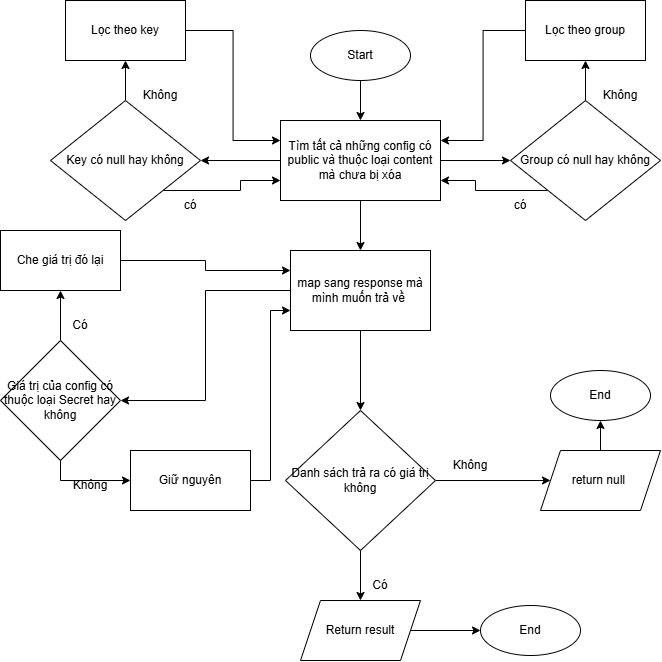

The diagram above was exported from draw.io. Its source (the exported page's mxGraphModel, read from the mxfile embedded in the PNG):
<mxGraphModel dx="1594" dy="689" grid="1" gridSize="10" guides="1" tooltips="1" connect="1" arrows="1" fold="1" page="1" pageScale="1" pageWidth="1100" pageHeight="1700" math="0" shadow="0">
  <root>
    <mxCell id="0" />
    <mxCell id="1" parent="0" />
    <mxCell id="TFrCr6WRhlaXUKWp6-5s-65" edge="1" parent="1" source="TFrCr6WRhlaXUKWp6-5s-1" style="edgeStyle=orthogonalEdgeStyle;rounded=0;orthogonalLoop=1;jettySize=auto;html=1;entryX=0.5;entryY=0;entryDx=0;entryDy=0;" target="TFrCr6WRhlaXUKWp6-5s-64">
      <mxGeometry relative="1" as="geometry" />
    </mxCell>
    <mxCell id="TFrCr6WRhlaXUKWp6-5s-1" parent="1" style="ellipse;whiteSpace=wrap;html=1;" value="Start" vertex="1">
      <mxGeometry height="50" width="100" x="430" y="80" as="geometry" />
    </mxCell>
    <mxCell id="TFrCr6WRhlaXUKWp6-5s-67" edge="1" parent="1" source="TFrCr6WRhlaXUKWp6-5s-64" style="edgeStyle=orthogonalEdgeStyle;rounded=0;orthogonalLoop=1;jettySize=auto;html=1;exitX=1;exitY=0.5;exitDx=0;exitDy=0;entryX=0;entryY=0.5;entryDx=0;entryDy=0;" target="TFrCr6WRhlaXUKWp6-5s-66">
      <mxGeometry relative="1" as="geometry" />
    </mxCell>
    <mxCell id="TFrCr6WRhlaXUKWp6-5s-82" edge="1" parent="1" source="TFrCr6WRhlaXUKWp6-5s-64" style="edgeStyle=orthogonalEdgeStyle;rounded=0;orthogonalLoop=1;jettySize=auto;html=1;exitX=0;exitY=0.5;exitDx=0;exitDy=0;entryX=1;entryY=0.5;entryDx=0;entryDy=0;" target="TFrCr6WRhlaXUKWp6-5s-78">
      <mxGeometry relative="1" as="geometry" />
    </mxCell>
    <mxCell id="TFrCr6WRhlaXUKWp6-5s-86" edge="1" parent="1" source="TFrCr6WRhlaXUKWp6-5s-64" style="edgeStyle=orthogonalEdgeStyle;rounded=0;orthogonalLoop=1;jettySize=auto;html=1;entryX=0.5;entryY=0;entryDx=0;entryDy=0;" target="TFrCr6WRhlaXUKWp6-5s-85">
      <mxGeometry relative="1" as="geometry" />
    </mxCell>
    <mxCell id="TFrCr6WRhlaXUKWp6-5s-64" parent="1" style="rounded=0;whiteSpace=wrap;html=1;" value="Tìm tất cả những config có public và thuộc loại content mà chưa bị xóa" vertex="1">
      <mxGeometry height="80" width="160" x="400" y="170" as="geometry" />
    </mxCell>
    <mxCell id="TFrCr6WRhlaXUKWp6-5s-70" edge="1" parent="1" source="TFrCr6WRhlaXUKWp6-5s-66" style="edgeStyle=orthogonalEdgeStyle;rounded=0;orthogonalLoop=1;jettySize=auto;html=1;entryX=0.5;entryY=1;entryDx=0;entryDy=0;" target="TFrCr6WRhlaXUKWp6-5s-69">
      <mxGeometry relative="1" as="geometry" />
    </mxCell>
    <mxCell id="TFrCr6WRhlaXUKWp6-5s-75" edge="1" parent="1" source="TFrCr6WRhlaXUKWp6-5s-66" style="edgeStyle=orthogonalEdgeStyle;rounded=0;orthogonalLoop=1;jettySize=auto;html=1;exitX=0;exitY=1;exitDx=0;exitDy=0;entryX=1;entryY=0.75;entryDx=0;entryDy=0;" target="TFrCr6WRhlaXUKWp6-5s-64">
      <mxGeometry relative="1" as="geometry" />
    </mxCell>
    <mxCell id="TFrCr6WRhlaXUKWp6-5s-66" parent="1" style="rhombus;whiteSpace=wrap;html=1;" value="Group có null hay không" vertex="1">
      <mxGeometry height="120" width="150" x="630" y="150" as="geometry" />
    </mxCell>
    <mxCell id="TFrCr6WRhlaXUKWp6-5s-74" edge="1" parent="1" source="TFrCr6WRhlaXUKWp6-5s-69" style="edgeStyle=orthogonalEdgeStyle;rounded=0;orthogonalLoop=1;jettySize=auto;html=1;entryX=1;entryY=0.25;entryDx=0;entryDy=0;" target="TFrCr6WRhlaXUKWp6-5s-64">
      <mxGeometry relative="1" as="geometry" />
    </mxCell>
    <mxCell id="TFrCr6WRhlaXUKWp6-5s-69" parent="1" style="rounded=0;whiteSpace=wrap;html=1;" value="Lọc theo group" vertex="1">
      <mxGeometry height="60" width="120" x="645" y="50" as="geometry" />
    </mxCell>
    <mxCell id="TFrCr6WRhlaXUKWp6-5s-71" parent="1" style="text;html=1;whiteSpace=wrap;strokeColor=none;fillColor=none;align=center;verticalAlign=middle;rounded=0;" value="Không" vertex="1">
      <mxGeometry height="30" width="60" x="710" y="130" as="geometry" />
    </mxCell>
    <mxCell id="TFrCr6WRhlaXUKWp6-5s-76" parent="1" style="text;html=1;whiteSpace=wrap;strokeColor=none;fillColor=none;align=center;verticalAlign=middle;rounded=0;" value="có" vertex="1">
      <mxGeometry height="30" width="60" x="610" y="240" as="geometry" />
    </mxCell>
    <mxCell id="TFrCr6WRhlaXUKWp6-5s-77" edge="1" parent="1" source="TFrCr6WRhlaXUKWp6-5s-78" style="edgeStyle=orthogonalEdgeStyle;rounded=0;orthogonalLoop=1;jettySize=auto;html=1;entryX=0.5;entryY=1;entryDx=0;entryDy=0;" target="TFrCr6WRhlaXUKWp6-5s-79">
      <mxGeometry relative="1" as="geometry" />
    </mxCell>
    <mxCell id="TFrCr6WRhlaXUKWp6-5s-83" edge="1" parent="1" source="TFrCr6WRhlaXUKWp6-5s-78" style="edgeStyle=orthogonalEdgeStyle;rounded=0;orthogonalLoop=1;jettySize=auto;html=1;exitX=1;exitY=1;exitDx=0;exitDy=0;entryX=0;entryY=0.75;entryDx=0;entryDy=0;" target="TFrCr6WRhlaXUKWp6-5s-64">
      <mxGeometry relative="1" as="geometry" />
    </mxCell>
    <mxCell id="TFrCr6WRhlaXUKWp6-5s-78" parent="1" style="rhombus;whiteSpace=wrap;html=1;" value="Key có null hay không" vertex="1">
      <mxGeometry height="120" width="150" x="170" y="150" as="geometry" />
    </mxCell>
    <mxCell id="TFrCr6WRhlaXUKWp6-5s-84" edge="1" parent="1" source="TFrCr6WRhlaXUKWp6-5s-79" style="edgeStyle=orthogonalEdgeStyle;rounded=0;orthogonalLoop=1;jettySize=auto;html=1;entryX=0;entryY=0.25;entryDx=0;entryDy=0;" target="TFrCr6WRhlaXUKWp6-5s-64">
      <mxGeometry relative="1" as="geometry" />
    </mxCell>
    <mxCell id="TFrCr6WRhlaXUKWp6-5s-79" parent="1" style="rounded=0;whiteSpace=wrap;html=1;" value="Lọc theo key" vertex="1">
      <mxGeometry height="60" width="120" x="185" y="50" as="geometry" />
    </mxCell>
    <mxCell id="TFrCr6WRhlaXUKWp6-5s-80" parent="1" style="text;html=1;whiteSpace=wrap;strokeColor=none;fillColor=none;align=center;verticalAlign=middle;rounded=0;" value="Không" vertex="1">
      <mxGeometry height="30" width="60" x="250" y="130" as="geometry" />
    </mxCell>
    <mxCell id="TFrCr6WRhlaXUKWp6-5s-81" parent="1" style="text;html=1;whiteSpace=wrap;strokeColor=none;fillColor=none;align=center;verticalAlign=middle;rounded=0;" value="có" vertex="1">
      <mxGeometry height="30" width="60" x="280" y="240" as="geometry" />
    </mxCell>
    <mxCell id="TFrCr6WRhlaXUKWp6-5s-97" edge="1" parent="1" source="TFrCr6WRhlaXUKWp6-5s-85" style="edgeStyle=orthogonalEdgeStyle;rounded=0;orthogonalLoop=1;jettySize=auto;html=1;exitX=0;exitY=0.5;exitDx=0;exitDy=0;entryX=1;entryY=0.5;entryDx=0;entryDy=0;" target="TFrCr6WRhlaXUKWp6-5s-89">
      <mxGeometry relative="1" as="geometry" />
    </mxCell>
    <mxCell id="TFrCr6WRhlaXUKWp6-5s-101" edge="1" parent="1" source="TFrCr6WRhlaXUKWp6-5s-85" style="edgeStyle=orthogonalEdgeStyle;rounded=0;orthogonalLoop=1;jettySize=auto;html=1;exitX=0.5;exitY=1;exitDx=0;exitDy=0;entryX=0.5;entryY=0;entryDx=0;entryDy=0;" target="TFrCr6WRhlaXUKWp6-5s-100">
      <mxGeometry relative="1" as="geometry" />
    </mxCell>
    <mxCell id="TFrCr6WRhlaXUKWp6-5s-85" parent="1" style="rounded=0;whiteSpace=wrap;html=1;" value="map sang response mà mình muốn trả về&amp;nbsp;" vertex="1">
      <mxGeometry height="80" width="140" x="410" y="300" as="geometry" />
    </mxCell>
    <mxCell id="TFrCr6WRhlaXUKWp6-5s-87" edge="1" parent="1" source="TFrCr6WRhlaXUKWp6-5s-89" style="edgeStyle=orthogonalEdgeStyle;rounded=0;orthogonalLoop=1;jettySize=auto;html=1;" target="TFrCr6WRhlaXUKWp6-5s-90" value="">
      <mxGeometry relative="1" as="geometry" />
    </mxCell>
    <mxCell id="TFrCr6WRhlaXUKWp6-5s-98" edge="1" parent="1" source="TFrCr6WRhlaXUKWp6-5s-89" style="edgeStyle=orthogonalEdgeStyle;rounded=0;orthogonalLoop=1;jettySize=auto;html=1;exitX=0.5;exitY=1;exitDx=0;exitDy=0;entryX=0;entryY=0.5;entryDx=0;entryDy=0;" target="TFrCr6WRhlaXUKWp6-5s-92">
      <mxGeometry relative="1" as="geometry" />
    </mxCell>
    <mxCell id="TFrCr6WRhlaXUKWp6-5s-89" parent="1" style="rhombus;whiteSpace=wrap;html=1;" value="Giá trị của config có thuộc loại Secret hay không" vertex="1">
      <mxGeometry height="120" width="120" x="120" y="390" as="geometry" />
    </mxCell>
    <mxCell id="TFrCr6WRhlaXUKWp6-5s-95" edge="1" parent="1" source="TFrCr6WRhlaXUKWp6-5s-90" style="edgeStyle=orthogonalEdgeStyle;rounded=0;orthogonalLoop=1;jettySize=auto;html=1;entryX=0;entryY=0.25;entryDx=0;entryDy=0;" target="TFrCr6WRhlaXUKWp6-5s-85">
      <mxGeometry relative="1" as="geometry" />
    </mxCell>
    <mxCell id="TFrCr6WRhlaXUKWp6-5s-90" parent="1" style="whiteSpace=wrap;html=1;" value="Che giá trị đó lại" vertex="1">
      <mxGeometry height="60" width="120" x="120" y="280" as="geometry" />
    </mxCell>
    <mxCell id="TFrCr6WRhlaXUKWp6-5s-91" parent="1" style="text;html=1;whiteSpace=wrap;strokeColor=none;fillColor=none;align=center;verticalAlign=middle;rounded=0;" value="Có" vertex="1">
      <mxGeometry height="30" width="60" x="170" y="360" as="geometry" />
    </mxCell>
    <mxCell id="TFrCr6WRhlaXUKWp6-5s-99" edge="1" parent="1" source="TFrCr6WRhlaXUKWp6-5s-92" style="edgeStyle=orthogonalEdgeStyle;rounded=0;orthogonalLoop=1;jettySize=auto;html=1;entryX=0;entryY=0.75;entryDx=0;entryDy=0;" target="TFrCr6WRhlaXUKWp6-5s-85">
      <mxGeometry relative="1" as="geometry" />
    </mxCell>
    <mxCell id="TFrCr6WRhlaXUKWp6-5s-92" parent="1" style="whiteSpace=wrap;html=1;" value="Giữ nguyên" vertex="1">
      <mxGeometry height="60" width="120" x="250" y="500" as="geometry" />
    </mxCell>
    <mxCell id="TFrCr6WRhlaXUKWp6-5s-93" parent="1" style="text;html=1;whiteSpace=wrap;strokeColor=none;fillColor=none;align=center;verticalAlign=middle;rounded=0;" value="Không" vertex="1">
      <mxGeometry height="30" width="60" x="180" y="520" as="geometry" />
    </mxCell>
    <mxCell id="TFrCr6WRhlaXUKWp6-5s-103" edge="1" parent="1" source="TFrCr6WRhlaXUKWp6-5s-100" style="edgeStyle=orthogonalEdgeStyle;rounded=0;orthogonalLoop=1;jettySize=auto;html=1;exitX=1;exitY=0.5;exitDx=0;exitDy=0;entryX=0;entryY=0.5;entryDx=0;entryDy=0;" target="TFrCr6WRhlaXUKWp6-5s-102">
      <mxGeometry relative="1" as="geometry" />
    </mxCell>
    <mxCell id="TFrCr6WRhlaXUKWp6-5s-108" edge="1" parent="1" source="TFrCr6WRhlaXUKWp6-5s-100" style="edgeStyle=orthogonalEdgeStyle;rounded=0;orthogonalLoop=1;jettySize=auto;html=1;exitX=0.5;exitY=1;exitDx=0;exitDy=0;entryX=0.5;entryY=0;entryDx=0;entryDy=0;" target="TFrCr6WRhlaXUKWp6-5s-107">
      <mxGeometry relative="1" as="geometry" />
    </mxCell>
    <mxCell id="TFrCr6WRhlaXUKWp6-5s-100" parent="1" style="rhombus;whiteSpace=wrap;html=1;" value="Danh sách trả ra có giá trị không" vertex="1">
      <mxGeometry height="140" width="150" x="405" y="460" as="geometry" />
    </mxCell>
    <mxCell id="TFrCr6WRhlaXUKWp6-5s-106" edge="1" parent="1" source="TFrCr6WRhlaXUKWp6-5s-102" style="edgeStyle=orthogonalEdgeStyle;rounded=0;orthogonalLoop=1;jettySize=auto;html=1;exitX=0.5;exitY=0;exitDx=0;exitDy=0;entryX=0.5;entryY=1;entryDx=0;entryDy=0;" target="TFrCr6WRhlaXUKWp6-5s-105">
      <mxGeometry relative="1" as="geometry" />
    </mxCell>
    <mxCell id="TFrCr6WRhlaXUKWp6-5s-102" parent="1" style="shape=parallelogram;perimeter=parallelogramPerimeter;whiteSpace=wrap;html=1;fixedSize=1;" value="return null&amp;nbsp;" vertex="1">
      <mxGeometry height="60" width="120" x="660" y="500" as="geometry" />
    </mxCell>
    <mxCell id="TFrCr6WRhlaXUKWp6-5s-104" parent="1" style="text;html=1;whiteSpace=wrap;strokeColor=none;fillColor=none;align=center;verticalAlign=middle;rounded=0;" value="Không" vertex="1">
      <mxGeometry height="30" width="60" x="560" y="500" as="geometry" />
    </mxCell>
    <mxCell id="TFrCr6WRhlaXUKWp6-5s-105" parent="1" style="ellipse;whiteSpace=wrap;html=1;" value="End" vertex="1">
      <mxGeometry height="50" width="100" x="670" y="420" as="geometry" />
    </mxCell>
    <mxCell id="TFrCr6WRhlaXUKWp6-5s-111" edge="1" parent="1" source="TFrCr6WRhlaXUKWp6-5s-107" style="edgeStyle=orthogonalEdgeStyle;rounded=0;orthogonalLoop=1;jettySize=auto;html=1;exitX=1;exitY=0.5;exitDx=0;exitDy=0;entryX=0;entryY=0.5;entryDx=0;entryDy=0;" target="TFrCr6WRhlaXUKWp6-5s-110">
      <mxGeometry relative="1" as="geometry" />
    </mxCell>
    <mxCell id="TFrCr6WRhlaXUKWp6-5s-107" parent="1" style="shape=parallelogram;perimeter=parallelogramPerimeter;whiteSpace=wrap;html=1;fixedSize=1;" value="Return result" vertex="1">
      <mxGeometry height="60" width="120" x="420" y="650" as="geometry" />
    </mxCell>
    <mxCell id="TFrCr6WRhlaXUKWp6-5s-109" parent="1" style="text;html=1;whiteSpace=wrap;strokeColor=none;fillColor=none;align=center;verticalAlign=middle;rounded=0;" value="Có" vertex="1">
      <mxGeometry height="30" width="60" x="470" y="620" as="geometry" />
    </mxCell>
    <mxCell id="TFrCr6WRhlaXUKWp6-5s-110" parent="1" style="ellipse;whiteSpace=wrap;html=1;" value="End" vertex="1">
      <mxGeometry height="50" width="100" x="600" y="655" as="geometry" />
    </mxCell>
  </root>
</mxGraphModel>